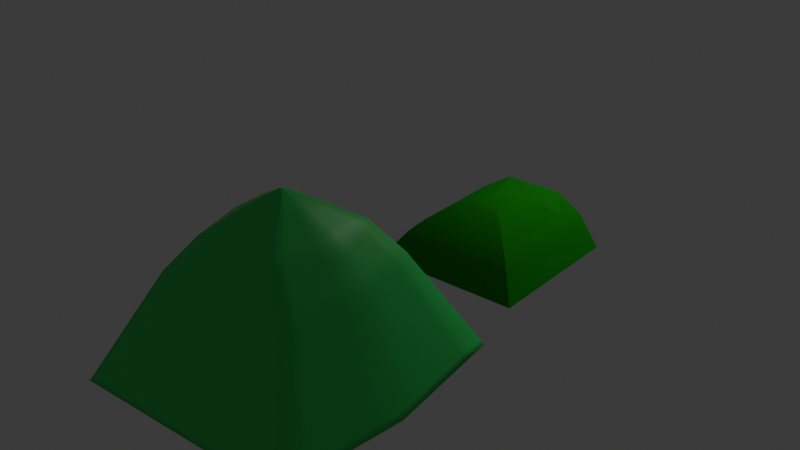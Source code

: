 # Source: tienda.blend  (saved by Blender 4.0.36; exported with 4.5.12 LTS)
import bpy
from mathutils import Matrix  # noqa: F401  (used for matrix-valued properties, if any)

bpy.ops.wm.read_factory_settings(use_empty=True)
scene = bpy.context.scene
scene.name = 'Scene'

# ---- collections
col_collection = bpy.data.collections.new('Collection'); scene.collection.children.link(col_collection)

# ---- materials (node trees are filled in below, after node groups)
mat_material = bpy.data.materials.new('Material')
mat_material.use_transparent_shadow = False
mat_material_002 = bpy.data.materials.new('Material.002')
mat_material_002.use_transparent_shadow = False

# ---- material node trees
mat_material.use_nodes = True; mat_material.node_tree.nodes.clear()
_N = mat_material.node_tree.nodes; _L = mat_material.node_tree.links
n0 = _N.new('ShaderNodeBsdfPrincipled'); n0.name = 'Principled BSDF'; n0.location = (10, 300)
n0.inputs[0].default_value = (0.06341, 0.8002, 0.1388, 1.0)
n0.inputs[3].default_value = 1.45
n1 = _N.new('ShaderNodeOutputMaterial'); n1.name = 'Material Output'; n1.location = (300, 300)
_L.new(n0.outputs[0], n1.inputs[0])
n1.is_active_output = True
mat_material_002.use_nodes = True; mat_material_002.node_tree.nodes.clear()
_N = mat_material_002.node_tree.nodes; _L = mat_material_002.node_tree.links
n0 = _N.new('ShaderNodeBsdfPrincipled'); n0.name = 'Principled BSDF'; n0.location = (95, 371)
n0.inputs[2].default_value = 1.0
n1 = _N.new('ShaderNodeOutputMaterial'); n1.name = 'Material Output'; n1.location = (793, 276)
n2 = _N.new('ShaderNodeMixShader'); n2.name = 'Mix Shader'; n2.location = (529, 266)
n2.inputs[0].default_value = 0.3978
n3 = _N.new('ShaderNodeRGBCurve'); n3.name = 'RGB Curves'; n3.location = (-418, 258)
n3.mapping.update()
n3.inputs[1].default_value = (0.0, 0.4406, 0.000725, 1.0)
n4 = _N.new('ShaderNodeBsdfTranslucent'); n4.name = 'Translucent BSDF'; n4.location = (140, 21)
_L.new(n2.outputs[0], n1.inputs[0])
_L.new(n3.outputs[0], n0.inputs[0])
_L.new(n3.outputs[0], n4.inputs[0])
_L.new(n4.outputs[0], n2.inputs[2])
_L.new(n0.outputs[0], n2.inputs[1])
n1.is_active_output = True

# ---- world
world_world = bpy.data.worlds.new('World'); scene.world = world_world
world_world.use_nodes = True; world_world.node_tree.nodes.clear()
_N = world_world.node_tree.nodes; _L = world_world.node_tree.links
n0 = _N.new('ShaderNodeOutputWorld'); n0.name = 'World Output'; n0.location = (300, 300)
n1 = _N.new('ShaderNodeBackground'); n1.name = 'Background'; n1.location = (10, 300)
n1.inputs[0].default_value = (0.05088, 0.05088, 0.05088, 1.0)
_L.new(n1.outputs[0], n0.inputs[0])
n0.is_active_output = True
world_world.color = (0.05088, 0.05088, 0.05088)
world_world.use_sun_shadow = False
world_world.sun_shadow_jitter_overblur = 0.0

# ---- lights
light_area_002 = bpy.data.lights.new('Area.002', 'AREA')
light_area_002.transmission_factor = 0.0
light_area_002.energy = 92.4
light_area_002.shadow_maximum_resolution = 0.006
light_area_002.use_absolute_resolution = True
light_area_002.size = 0.02
light_area_002.size_y = 1.0

# ---- meshes
me_cube = bpy.data.meshes.new('Cube')
me_cube.from_pydata([(1.6, -1.826, -0.8), (1.6, 1.869, -0.8), (0.9448, 1.112, 0.6267), (0.9448, -1.07, 0.6267), (0.0, 1.869, -0.8), (0.0, -1.826, -0.8), (0.0, -1.07, 0.6267), (0.0, 1.112, 0.6267), (1.007, -1.826, -0.8), (0.5868, 1.097, 0.607), (1.047, 1.869, -0.8), (0.0, 0.0, 1.6), (0.5949, -1.07, 0.6267), (0.02651, 0.02651, 1.585), (0.02651, -0.02651, 1.585), (0.0, -0.02651, 1.585), (0.0, 0.02651, 1.585), (0.01075, -0.02651, 1.585), (0.01193, 0.0265, 1.585), (1.272, 1.49, -0.08667), (1.272, -1.448, -0.08667), (0.0, -1.448, -0.08667), (0.8011, -1.448, -0.08667), (0.8328, 1.49, -0.08667), (1.436, 1.68, -0.4433), (1.436, -1.637, -0.4433), (0.0, -1.637, -0.4433), (0.9043, -1.637, -0.4433), (0.9401, 1.68, -0.4433), (1.109, 1.301, 0.27), (1.109, -1.259, 0.27), (0.0, -1.259, 0.27), (0.698, -1.259, 0.27), (0.7256, 1.301, 0.27), (0.5889, 0.7945, 1.103), (0.5889, -0.7938, 1.103), (0.0, -0.7938, 1.103), (0.0, 0.7945, 1.103), (0.264, -0.7938, 1.103), (0.2907, 0.7883, 1.097), (1.817, 0.0, -0.8), (1.162, 0.0, 0.6267), (0.0, 0.02116, -0.8), (1.027, 0.0, -0.8), (0.03192, 0.0, 1.585), (1.49, 0.0, -0.08667), (1.654, 0.0, -0.4433), (1.326, 0.0, 0.27), (0.8063, 0.0003482, 1.103), (0.2436, 0.2845, 1.429), (0.2436, -0.2844, 1.429), (0.0, -0.2844, 1.429), (0.0, 0.2845, 1.429), (0.1038, -0.2844, 1.429), (0.1147, 0.2833, 1.427), (0.3127, 6.924e-05, 1.429)], [], [(18, 11, 13), (44, 11, 14), (43, 40, 0, 8), (47, 41, 3, 30), (33, 9, 2, 29), (32, 12, 6, 31), (17, 11, 15), (14, 11, 17), (30, 3, 12, 32), (42, 43, 8, 5), (16, 11, 18), (52, 16, 18, 54), (50, 14, 17, 53), (53, 17, 15, 51), (55, 44, 14, 50), (54, 18, 13, 49), (25, 20, 22, 27), (27, 22, 21, 26), (28, 23, 19, 24), (46, 45, 20, 25), (40, 46, 25, 0), (10, 28, 24, 1), (8, 27, 26, 5), (0, 25, 27, 8), (20, 30, 32, 22), (22, 32, 31, 21), (23, 33, 29, 19), (45, 47, 30, 20), (9, 39, 34, 2), (41, 48, 35, 3), (12, 38, 36, 6), (3, 35, 38, 12), (7, 37, 39, 9), (2, 34, 48, 41), (19, 29, 47, 45), (1, 24, 46, 40), (24, 19, 45, 46), (49, 13, 44, 55), (4, 10, 43, 42), (29, 2, 41, 47), (10, 1, 40, 43), (13, 11, 44), (34, 49, 55, 48), (39, 54, 49, 34), (48, 55, 50, 35), (38, 53, 51, 36), (35, 50, 53, 38), (37, 52, 54, 39)])
me_cube.polygons.foreach_set('use_smooth', [True] * 48)
_uv = me_cube.uv_layers.new(name='UVMap')
_uv.uv.foreach_set('vector', [0.6222, 0.4401, 0.625, 0.5, 0.6222, 0.6381, 0.6222, 0.7521, 0.625, 0.7672, 0.6222, 0.7655, 0.3303, 0.625, 0.375, 0.625, 0.375, 0.75, 0.3287, 0.75, 0.4865, 0.625, 0.5236, 0.625, 0.5236, 0.75, 0.4865, 0.75, 0.4865, 0.4568, 0.5216, 0.4494, 0.5236, 0.5, 0.4865, 0.5, 0.4865, 0.7963, 0.5236, 0.7963, 0.5236, 0.875, 0.4865, 0.875, 0.6222, 0.7873, 0.625, 0.8125, 0.6222, 0.8143, 0.6222, 0.7655, 0.625, 0.7672, 0.6222, 0.7873, 0.4865, 0.75, 0.5236, 0.75, 0.5236, 0.7963, 0.4865, 0.7963, 0.25, 0.625, 0.3303, 0.625, 0.3287, 0.75, 0.25, 0.75, 0.6222, 0.3548, 0.625, 0.3546, 0.6222, 0.4401, 0.6011, 0.3576, 0.6222, 0.3548, 0.6222, 0.4401, 0.601, 0.4192, 0.6011, 0.7562, 0.6222, 0.7655, 0.6222, 0.7873, 0.6011, 0.8007, 0.6011, 0.8007, 0.6222, 0.7873, 0.6222, 0.8143, 0.6011, 0.8272, 0.6011, 0.6732, 0.6222, 0.7521, 0.6222, 0.7655, 0.6011, 0.7562, 0.601, 0.4192, 0.6222, 0.4401, 0.6222, 0.6381, 0.6011, 0.5901, 0.4122, 0.75, 0.4493, 0.75, 0.4493, 0.7963, 0.4122, 0.7963, 0.4122, 0.7963, 0.4493, 0.7963, 0.4493, 0.875, 0.4122, 0.875, 0.4122, 0.4568, 0.4493, 0.4568, 0.4493, 0.5, 0.4122, 0.5, 0.4122, 0.625, 0.4493, 0.625, 0.4493, 0.75, 0.4122, 0.75, 0.375, 0.625, 0.4122, 0.625, 0.4122, 0.75, 0.375, 0.75, 0.375, 0.4568, 0.4122, 0.4568, 0.4122, 0.5, 0.375, 0.5, 0.375, 0.7963, 0.4122, 0.7963, 0.4122, 0.875, 0.375, 0.875, 0.375, 0.75, 0.4122, 0.75, 0.4122, 0.7963, 0.375, 0.7963, 0.4493, 0.75, 0.4865, 0.75, 0.4865, 0.7963, 0.4493, 0.7963, 0.4493, 0.7963, 0.4865, 0.7963, 0.4865, 0.875, 0.4493, 0.875, 0.4493, 0.4568, 0.4865, 0.4568, 0.4865, 0.5, 0.4493, 0.5, 0.4493, 0.625, 0.4865, 0.625, 0.4865, 0.75, 0.4493, 0.75, 0.5216, 0.4494, 0.5726, 0.4224, 0.5732, 0.5576, 0.5236, 0.5, 0.5236, 0.625, 0.5732, 0.6558, 0.5732, 0.754, 0.5236, 0.75, 0.5236, 0.7963, 0.5732, 0.8092, 0.5732, 0.8444, 0.5236, 0.875, 0.5236, 0.75, 0.5732, 0.754, 0.5732, 0.8092, 0.5236, 0.7963, 0.5236, 0.375, 0.5732, 0.3639, 0.5726, 0.4224, 0.5216, 0.4494, 0.5236, 0.5, 0.5732, 0.5576, 0.5732, 0.6558, 0.5236, 0.625, 0.4493, 0.5, 0.4865, 0.5, 0.4865, 0.625, 0.4493, 0.625, 0.375, 0.5, 0.4122, 0.5, 0.4122, 0.625, 0.375, 0.625, 0.4122, 0.5, 0.4493, 0.5, 0.4493, 0.625, 0.4122, 0.625, 0.6011, 0.5901, 0.6222, 0.6381, 0.6222, 0.7521, 0.6011, 0.6732, 0.25, 0.5, 0.3318, 0.5, 0.3303, 0.625, 0.25, 0.625, 0.4865, 0.5, 0.5236, 0.5, 0.5236, 0.625, 0.4865, 0.625, 0.3318, 0.5, 0.375, 0.5, 0.375, 0.625, 0.3303, 0.625, 0.6222, 0.6381, 0.625, 0.7672, 0.6222, 0.7521, 0.5732, 0.5576, 0.6011, 0.5901, 0.6011, 0.6732, 0.5732, 0.6558, 0.5726, 0.4224, 0.601, 0.4192, 0.6011, 0.5901, 0.5732, 0.5576, 0.5732, 0.6558, 0.6011, 0.6732, 0.6011, 0.7562, 0.5732, 0.754, 0.5732, 0.8092, 0.6011, 0.8007, 0.6011, 0.8272, 0.5732, 0.8444, 0.5732, 0.754, 0.6011, 0.7562, 0.6011, 0.8007, 0.5732, 0.8092, 0.5732, 0.3639, 0.6011, 0.3576, 0.601, 0.4192, 0.5726, 0.4224])
me_cube.materials.append(mat_material)
me_cube.update()
me_plane = bpy.data.meshes.new('Plane')
me_plane.from_pydata([(-1.0, -1.0, 0.0), (-1.0, 1.0, 0.0), (0.03146, -0.01018, 0.8239), (-0.6785, 1.042, 0.3834), (-0.3923, 1.567, -0.02277), (-1.0, 1.0, 0.0), (-0.6785, 1.042, 0.3834), (-0.382, 0.9499, 0.6304), (1.0, -1.0, 0.0), (0.9986, 0.9988, 1.49e-08), (0.6785, 1.042, 0.3834), (0.3923, 1.567, -0.02277), (0.6785, 1.042, 0.3834), (0.382, 0.9499, 0.6304), (-0.7738, 0.7954, 0.3165), (-0.08568, 0.1136, 0.8129), (-0.7516, 0.7752, 0.3463), (-0.7276, 0.753, 0.3763), (-0.7018, 0.7289, 0.4065), (-0.6744, 0.7031, 0.4366), (-0.6455, 0.6756, 0.4665), (-0.6153, 0.6466, 0.4961), (-0.5838, 0.6163, 0.5252), (-0.5514, 0.5848, 0.5536), (-0.5181, 0.5522, 0.5812), (-0.484, 0.5188, 0.6079), (-0.4495, 0.4847, 0.6336), (-0.4146, 0.45, 0.658), (-0.3796, 0.415, 0.6811), (-0.3445, 0.3798, 0.7028), (-0.3097, 0.3447, 0.7229), (-0.2752, 0.3097, 0.7414), (-0.2413, 0.2751, 0.7581), (-0.2081, 0.241, 0.773), (-0.1445, 0.1752, 0.797), (-0.1144, 0.1438, 0.806), (0.1421, -0.1272, 0.8144), (0.8068, -0.8101, 0.3036), (0.1707, -0.1575, 0.8075), (0.2006, -0.1889, 0.7985), (0.2315, -0.2214, 0.7874), (0.2634, -0.2548, 0.7742), (0.2961, -0.2889, 0.759), (0.3294, -0.3236, 0.7419), (0.3631, -0.3586, 0.723), (0.3971, -0.3938, 0.7023), (0.4312, -0.4291, 0.6801), (0.4652, -0.4641, 0.6563), (0.4989, -0.4988, 0.6312), (0.5322, -0.533, 0.6048), (0.565, -0.5665, 0.5773), (0.5969, -0.5991, 0.5488), (0.628, -0.6307, 0.5194), (0.6579, -0.6611, 0.4894), (0.6866, -0.6901, 0.4589), (0.714, -0.7177, 0.4279), (0.7398, -0.7436, 0.3968), (0.764, -0.7677, 0.3656), (0.7863, -0.7899, 0.3345), (-0.0879, -0.1373, 0.8128), (-0.7773, -0.8092, 0.3126), (-0.1165, -0.1676, 0.806), (-0.1465, -0.1991, 0.7971), (-0.1777, -0.2315, 0.7861), (-0.21, -0.2648, 0.7732), (-0.2431, -0.2987, 0.7583), (-0.277, -0.3331, 0.7415), (-0.3115, -0.3679, 0.723), (-0.3464, -0.4027, 0.7027), (-0.3814, -0.4375, 0.6809), (-0.4165, -0.4721, 0.6577), (-0.4514, -0.5063, 0.633), (-0.486, -0.5399, 0.6072), (-0.5202, -0.5727, 0.5803), (-0.5536, -0.6047, 0.5524), (-0.5862, -0.6355, 0.5237), (-0.6177, -0.6652, 0.4943), (-0.6481, -0.6934, 0.4644), (-0.6772, -0.7202, 0.4342), (-0.7047, -0.7452, 0.4037), (-0.7307, -0.7685, 0.3732), (-0.7549, -0.7899, 0.3428), (0.1565, 0.1035, 0.8144), (0.8125, 0.7948, 0.3036), (0.1856, 0.1333, 0.8075), (0.2158, 0.1644, 0.7985), (0.2471, 0.1966, 0.7874), (0.2792, 0.2298, 0.7742), (0.312, 0.2638, 0.759), (0.3453, 0.2984, 0.7419), (0.3789, 0.3335, 0.723), (0.4128, 0.3689, 0.7023), (0.4466, 0.4043, 0.6801), (0.4803, 0.4397, 0.6563), (0.5137, 0.4748, 0.6312), (0.5465, 0.5094, 0.6048), (0.5787, 0.5435, 0.5773), (0.61, 0.5767, 0.5488), (0.6403, 0.609, 0.5194), (0.6695, 0.6401, 0.4894), (0.6974, 0.6699, 0.4589), (0.7238, 0.6983, 0.4279), (0.7487, 0.7252, 0.3968), (0.7718, 0.7503, 0.3656), (0.7931, 0.7735, 0.3345)], [], [(3, 1, 4), (10, 11, 9), (13, 7, 2), (0, 8, 9, 11, 4, 5), (15, 35, 34, 33, 32, 31, 30, 29, 28, 27, 26, 25, 24, 23, 22, 7, 2), (83, 9, 8, 37), (60, 81, 37), (37, 81, 80), (58, 37, 80), (58, 80, 79), (57, 58, 79), (79, 78, 56), (79, 56, 57), (78, 77, 55), (78, 55, 56), (77, 76, 54), (77, 54, 55), (76, 75, 53), (76, 53, 54), (75, 74, 52), (75, 52, 53), (74, 73, 51), (74, 51, 52), (50, 73, 72), (71, 70, 48, 49), (70, 69, 47, 48), (69, 68, 46, 47), (68, 67, 45, 46), (67, 66, 43, 44, 45), (42, 43, 66, 65), (41, 42, 65, 64), (40, 41, 64, 63), (39, 40, 63, 62), (38, 39, 62, 61), (36, 38, 61, 59), (36, 59, 2), (73, 50, 51), (60, 0, 1, 14), (58, 103, 104, 83, 37), (57, 102, 103, 58), (101, 102, 57, 56), (100, 101, 56, 55), (99, 100, 55, 54), (98, 99, 54, 53), (72, 71, 49, 50), (24, 25, 72, 73), (25, 26, 71, 72), (94, 95, 50, 49), (26, 27, 70, 71), (92, 93, 48, 47), (91, 92, 47, 46), (90, 91, 46, 45), (89, 90, 45, 44), (88, 89, 44, 43), (87, 88, 43, 42), (86, 87, 42, 41), (40, 39, 85, 86), (86, 41, 40), (39, 38, 84, 85), (38, 36, 82, 84), (2, 82, 36), (93, 94, 49, 48), (14, 16, 60), (95, 96, 51, 50), (16, 17, 81), (96, 97, 52, 51), (17, 18, 80), (97, 98, 53, 52), (18, 19, 79), (23, 24, 73, 74), (19, 20, 78), (22, 23, 74, 75), (20, 21, 77), (20, 77, 78), (19, 78, 79), (18, 79, 80), (17, 80, 81), (16, 81, 60), (27, 28, 69, 70), (29, 68, 69), (28, 29, 69), (30, 67, 68), (29, 30, 68), (66, 67, 30), (66, 30, 31), (65, 66, 31), (63, 64, 32, 33), (62, 63, 33, 34), (34, 35, 61, 62), (35, 15, 59, 61), (2, 59, 15), (21, 76, 77), (13, 11, 12), (7, 4, 6), (6, 14, 1), (6, 7, 19), (16, 6, 17), (17, 6, 18), (18, 6, 19), (7, 20, 19), (7, 21, 20), (22, 21, 7), (16, 14, 6), (2, 82, 84, 85, 86, 87, 88, 89, 90, 91, 92, 93, 94, 95, 96, 97, 98, 13), (12, 9, 83), (12, 83, 104), (12, 104, 103), (12, 103, 102), (102, 101, 12), (12, 101, 100), (13, 12, 100), (13, 100, 99), (13, 99, 98), (21, 22, 75, 76), (64, 65, 31, 32), (37, 8, 0, 60)])
me_plane.polygons.foreach_set('use_smooth', [True] * 116)
_k = set([(0, 8), (0, 60), (2, 7), (2, 82), (6, 7), (8, 9), (8, 37), (9, 11), (12, 13), (13, 98), (37, 58), (41, 42), (42, 43), (43, 44), (44, 45), (45, 46), (46, 47), (47, 48), (48, 49), (49, 50), (50, 51), (51, 52), (52, 53), (53, 54), (54, 55), (55, 56), (56, 57), (57, 58), (60, 81), (63, 64), (64, 65), (65, 66), (66, 67), (67, 68), (68, 69), (69, 70), (70, 71), (71, 72), (72, 73), (73, 74), (74, 75), (75, 76), (76, 77), (77, 78), (78, 79), (79, 80), (80, 81), (82, 84), (84, 85), (85, 86), (86, 87), (87, 88), (88, 89), (89, 90), (90, 91), (91, 92), (92, 93), (93, 94), (94, 95), (95, 96), (96, 97), (97, 98)])
me_plane.attributes.new('sharp_edge', 'BOOLEAN', 'EDGE').data.foreach_set('value', [ (min(e.vertices), max(e.vertices)) in _k for e in me_plane.edges])
_uv = me_plane.uv_layers.new(name='UVMap')
_uv.uv.foreach_set('vector', [0.0, 0.0, 0.0, 1.0, 0.0, 0.0, 0.0, 0.0, 0.0, 0.0, 0.0, 1.0, 0.0, 0.0, 0.0, 0.0, 0.0, 0.0, 0.0, 0.0, 0.0, 0.0, 0.0, 0.0, 0.0, 0.0, 0.0, 0.0, 0.0, 0.0, 0.0, 0.1151, 0.0, 0.1435, 0.0, 0.1737, 0.0, 0.2389, 0.0, 0.2734, 0.0, 0.3089, 0.0, 0.3452, 0.0, 0.382, 0.0, 0.419, 0.0, 0.4555, 0.0, 0.49, 0.0, 0.5217, 0.0, 0.552, 0.0, 0.5814, 0.0, 0.6101, 0.0, 0.0, 0.0, 0.0, 0.0, 0.0, 0.0, 0.0, 0.0, 0.0, 0.0, 0.0, 0.0, 0.0, 0.0, 0.0, 0.0, 0.0, 0.0, 0.0, 0.0, 0.0, 0.0, 0.0, 0.0, 0.0, 0.0, 0.0, 0.0, 0.0, 0.0, 0.0, 0.0, 0.0, 0.0, 0.0, 0.0, 0.0, 0.0, 0.0, 0.0, 0.0, 0.0, 0.0, 0.0, 0.0, 0.0, 0.0, 0.0, 0.0, 0.0, 0.0, 0.0, 0.0, 0.0, 0.0, 0.0, 0.0, 0.0, 0.0, 0.0, 0.0, 0.0, 0.0, 0.0, 0.0, 0.0, 0.0, 0.0, 0.0, 0.0, 0.0, 0.0, 0.0, 0.0, 0.0, 0.0, 0.0, 0.0, 0.0, 0.0, 0.0, 0.0, 0.0, 0.0, 0.0, 0.0, 0.0, 0.0, 0.0, 0.0, 0.0, 0.0, 0.0, 0.0, 0.0, 0.0, 0.0, 0.0, 0.0, 0.0, 0.0, 0.0, 0.0, 0.0, 0.0, 0.0, 0.0, 0.0, 0.0, 0.0, 0.0, 0.0, 0.0, 0.0, 0.0, 0.0, 0.0, 0.0, 0.0, 0.0, 0.0, 0.0, 0.0, 0.0, 0.0, 0.0, 0.0, 0.0, 0.0, 0.0, 0.0, 0.0, 0.0, 0.0, 0.0, 0.0, 0.0, 0.0, 0.0, 0.0, 0.0, 0.0, 0.0, 0.0, 0.0, 0.0, 0.0, 0.0, 0.0, 0.0, 0.0, 0.0, 0.0, 0.0, 0.0, 0.0, 0.0, 0.0, 0.0, 0.0, 0.0, 0.0, 0.0, 0.0, 0.0, 0.0, 0.0, 0.0, 0.0, 0.0, 0.0, 0.0, 0.0, 0.0, 0.0, 0.0, 0.0, 0.0, 0.0, 0.0, 0.0, 0.0, 0.0, 0.0, 0.0, 0.0, 0.0, 0.0, 0.0, 0.0, 0.0, 0.0, 0.0, 0.0, 0.0, 0.0, 0.0, 0.0, 0.0, 0.0, 0.0, 0.0, 0.0, 0.0, 0.0, 0.0, 0.0, 0.0, 0.0, 0.0, 0.0, 0.0, 0.0, 0.0, 0.0, 0.0, 0.0, 0.0, 0.0, 0.0, 0.0, 0.0, 0.0, 0.0, 0.0, 0.0, 0.0, 0.0, 0.0, 0.0, 0.0, 0.0, 0.0, 0.0, 0.0, 0.0, 0.0, 0.0, 0.0, 0.0, 0.0, 0.0, 0.0, 0.0, 0.0, 0.0, 0.0, 0.0, 0.0, 0.0, 0.0, 0.0, 0.0, 0.0, 0.0, 0.0, 0.0, 0.0, 0.0, 0.0, 0.0, 0.0, 0.0, 0.0, 0.0, 0.0, 0.0, 0.0, 0.0, 0.0, 0.0, 0.0, 0.0, 0.0, 0.0, 0.0, 0.0, 0.0, 0.0, 0.0, 0.0, 0.0, 0.0, 0.0, 0.0, 0.0, 0.0, 0.0, 0.0, 0.0, 0.0, 0.0, 0.0, 0.0, 0.0, 0.0, 0.0, 0.0, 0.0, 0.0, 0.0, 0.0, 0.0, 0.0, 0.0, 0.0, 0.0, 0.0, 0.0, 0.0, 0.0, 0.0, 0.0, 0.0, 0.0, 0.0, 0.0, 0.0, 0.0, 0.0, 0.0, 0.0, 0.0, 0.0, 0.0, 0.0, 0.0, 0.0, 0.0, 0.0, 0.0, 0.0, 0.0, 0.0, 0.0, 0.0, 0.0, 0.0, 0.0, 0.0, 0.0, 0.0, 0.0, 0.0, 0.0, 0.0, 0.0, 0.0, 0.0, 0.0, 0.0, 0.0, 0.0, 0.0, 0.0, 0.0, 0.0, 0.0, 0.0, 0.0, 0.0, 0.0, 0.0, 0.0, 0.0, 0.0, 0.0, 0.0, 0.0, 0.0, 0.0, 0.0, 0.0, 0.0, 0.0, 0.0, 0.0, 0.0, 0.0, 0.0, 0.0, 0.0, 0.0, 0.0, 0.0, 0.0, 0.0, 0.0, 0.0, 0.0, 0.0, 0.0, 0.0, 0.0, 0.0, 0.0, 0.0, 0.0, 0.0, 0.0, 0.0, 0.0, 0.0, 0.0, 0.0, 0.0, 0.0, 0.0, 0.0, 0.0, 0.0, 0.0, 0.0, 0.0, 0.0, 0.0, 0.0, 0.0, 0.0, 0.0, 0.0, 0.0, 0.0, 0.0, 0.0, 0.0, 0.0, 0.0, 0.0, 0.0, 0.0, 0.0, 0.0, 0.0, 0.0, 0.0, 0.0, 0.0, 0.0, 0.0, 0.0, 0.0, 0.0, 0.0, 0.0, 0.0, 0.0, 0.0, 0.0, 0.0, 0.0, 0.0, 0.0, 0.0, 0.0, 0.0, 0.0, 0.0, 0.0, 0.0, 0.0, 0.0, 0.0, 0.0, 0.0, 0.0, 0.0, 0.0, 0.0, 0.0, 0.0, 0.0, 0.0, 0.0, 0.0, 0.0, 0.0, 0.0, 0.0, 0.0, 0.0, 0.0, 0.0, 0.0, 0.0, 0.0, 0.0, 0.0, 0.0, 0.0, 0.0, 0.0, 0.0, 0.0, 0.0, 0.0, 0.0, 0.0, 0.0, 0.0, 0.0, 0.0, 0.0, 0.0, 0.0, 0.0, 0.0, 0.0, 0.0, 0.0, 0.0, 0.0, 0.0, 0.0, 0.0, 0.0, 0.0, 0.0, 0.0, 0.0, 0.0, 0.0, 0.0, 0.0, 0.0, 0.0, 0.0, 0.0, 0.0, 0.0, 0.0, 0.0, 0.0, 0.0, 0.0, 0.0, 0.0, 0.0, 0.0, 0.0, 0.0, 0.0, 0.0, 0.0, 0.0, 0.0, 0.0, 0.0, 0.0, 0.0, 0.0, 0.0, 0.0, 0.0, 0.0, 0.0, 0.0, 0.0, 0.0, 0.0, 0.0, 0.0, 0.0, 0.0, 0.0, 0.0, 0.0, 0.0, 0.0, 0.0, 0.0, 0.0, 0.0, 0.0, 0.0, 0.0, 0.0, 0.0, 0.0, 0.0, 0.0, 0.0, 0.0, 0.0, 0.0, 0.0, 0.0, 0.0, 0.0, 0.0, 0.0, 0.0, 0.0, 0.0, 0.0, 0.0, 0.0, 0.0, 0.0, 0.0, 0.0, 0.0, 0.0, 0.0, 0.0, 0.0, 0.0, 0.0, 0.0, 0.0, 0.0, 0.0, 0.0, 0.0, 0.0, 0.0, 0.0, 0.0, 0.0, 0.0, 0.0, 0.0, 0.0, 0.0, 0.0, 0.0, 0.0, 0.0, 0.0, 0.0, 0.0, 0.0, 0.0, 0.0, 0.0, 0.0, 0.0, 0.0, 0.0, 0.0, 0.0, 0.0, 0.0, 0.0, 0.0, 0.0, 0.0, 0.0, 0.0, 0.0, 0.0, 0.0, 0.0, 0.0, 0.0, 0.0, 0.0, 0.0, 0.0, 0.0, 0.0, 0.0, 0.0, 0.0, 0.0, 0.0, 0.0, 0.0, 0.0, 0.0, 0.0, 0.0, 0.0, 0.0, 0.0, 0.0, 0.0, 0.0, 0.0, 0.0, 0.0, 0.0, 0.0, 0.0, 0.0, 0.0, 0.0, 0.0, 0.0, 0.0, 0.0, 0.0, 0.0, 0.0, 0.0, 0.0, 0.0, 0.0, 0.0, 0.0, 0.0, 0.0, 0.0, 0.0, 0.0, 0.0, 0.0, 0.0, 0.0, 0.0, 0.0, 0.0, 0.0, 0.0, 0.0, 0.0, 0.0, 0.0, 0.0, 0.0, 0.0, 0.0, 0.0, 0.0, 0.0, 0.0, 0.0, 0.0, 0.0, 0.0, 0.0, 0.0, 0.0, 0.0, 0.0, 0.0, 0.0, 0.0, 0.0, 0.0, 0.0, 0.0, 0.0, 0.0, 0.0, 0.0, 0.0, 0.0, 0.0, 0.0, 0.0, 0.0, 0.0, 0.0, 0.0, 0.0, 0.0, 0.0, 0.0, 0.0, 0.0, 0.0, 0.0, 0.0, 0.0, 0.0, 0.0, 0.0, 0.0, 0.0, 0.0, 0.0, 0.0, 0.0, 0.0, 0.0, 0.0, 0.0, 0.0, 0.0, 0.0, 0.0, 0.0, 0.0, 0.0, 0.0, 0.0, 0.0, 0.0, 0.0, 0.0, 0.0, 0.0, 0.0, 0.0, 0.0, 0.0, 0.0, 0.0])
me_plane.materials.append(mat_material_002)
me_plane.update()

# ---- objects
ob_tiendafixeada = bpy.data.objects.new('TiendaFixeada', me_cube)
ob_tiendajodida = bpy.data.objects.new('TiendaJodida', me_plane)
ob_area = bpy.data.objects.new('Area', light_area_002)

# ---- transforms, parenting, visibility, modifiers, constraints
ob_tiendafixeada.location = (0.0, 0.0, 1.0)
_m = ob_tiendafixeada.modifiers.new('Mirror', 'MIRROR')
_m = ob_tiendafixeada.modifiers.new('Subdivision', 'SUBSURF')
_m.uv_smooth = 'PRESERVE_CORNERS_AND_JUNCTIONS'
_m.subdivision_type = 'SIMPLE'
_m = ob_tiendafixeada.modifiers.new('Solidify', 'SOLIDIFY')
_m.thickness = 0.05
_m.use_even_offset = True
_m.use_quality_normals = True
ob_tiendajodida.location = (0.0, 4.236, 0.0)
ob_tiendajodida.scale = (1.162, 1.162, 1.162)
ob_area.location = (1.501, 6.392, 5.548)

# ---- collection membership
scene.collection.objects.link(ob_tiendafixeada)
col_collection.objects.link(ob_tiendajodida)
col_collection.objects.link(ob_area)

# ---- scene / render settings (as saved in the file)
scene.frame_start = 1; scene.frame_end = 250; scene.frame_set(1)
scene.render.engine = 'BLENDER_EEVEE_NEXT'
scene.cycles.sampling_pattern = 'TABULATED_SOBOL'
bpy.context.view_layer.update()

# ---- added for rendering (the .blend has no active camera): camera
cam_auto = bpy.data.cameras.new('AutoCamera')
cam_auto.lens = 50.0
cam_auto.sensor_width = 36.0
cam_auto.clip_end = 1000.0
ob_auto_camera = bpy.data.objects.new('AutoCamera', cam_auto)
scene.collection.objects.link(ob_auto_camera)
ob_auto_camera.location = (8.39084, -7.954, 7.99945)
ob_auto_camera.rotation_euler = (1.09748, -7.21219e-08, 0.694738)
scene.camera = ob_auto_camera
bpy.context.view_layer.update()
